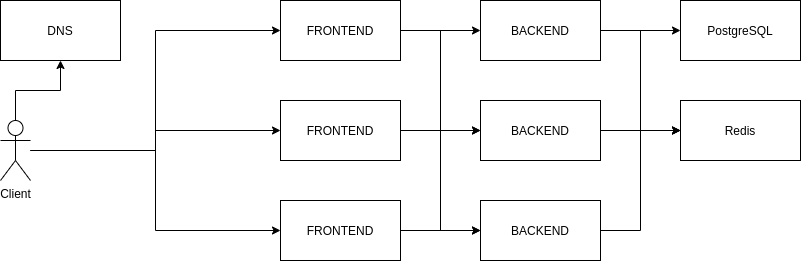

The diagram above was exported from draw.io. Its source (the exported page's mxGraphModel, read from the mxfile embedded in the PNG):
<mxGraphModel dx="1350" dy="806" grid="1" gridSize="10" guides="1" tooltips="1" connect="1" arrows="1" fold="1" page="1" pageScale="1" pageWidth="827" pageHeight="1169" math="0" shadow="0">
  <root>
    <mxCell id="0" />
    <mxCell id="1" parent="0" />
    <mxCell id="K_dNPWWvmv9fO6-Ttl9z-3" style="edgeStyle=orthogonalEdgeStyle;rounded=0;orthogonalLoop=1;jettySize=auto;html=1;exitX=0.5;exitY=0.5;exitDx=0;exitDy=0;exitPerimeter=0;entryX=0.5;entryY=1;entryDx=0;entryDy=0;" edge="1" parent="1" source="K_dNPWWvmv9fO6-Ttl9z-2" target="K_dNPWWvmv9fO6-Ttl9z-4">
      <mxGeometry relative="1" as="geometry">
        <mxPoint x="180" y="190" as="targetPoint" />
        <Array as="points">
          <mxPoint x="55" y="130" />
          <mxPoint x="100" y="130" />
        </Array>
      </mxGeometry>
    </mxCell>
    <mxCell id="K_dNPWWvmv9fO6-Ttl9z-9" value="" style="edgeStyle=orthogonalEdgeStyle;rounded=0;orthogonalLoop=1;jettySize=auto;html=1;entryX=0;entryY=0.5;entryDx=0;entryDy=0;" edge="1" parent="1" source="K_dNPWWvmv9fO6-Ttl9z-2" target="K_dNPWWvmv9fO6-Ttl9z-5">
      <mxGeometry relative="1" as="geometry">
        <mxPoint x="105" y="190" as="targetPoint" />
      </mxGeometry>
    </mxCell>
    <mxCell id="K_dNPWWvmv9fO6-Ttl9z-11" value="" style="edgeStyle=orthogonalEdgeStyle;rounded=0;orthogonalLoop=1;jettySize=auto;html=1;entryX=0;entryY=0.5;entryDx=0;entryDy=0;" edge="1" parent="1" source="K_dNPWWvmv9fO6-Ttl9z-2" target="K_dNPWWvmv9fO6-Ttl9z-6">
      <mxGeometry relative="1" as="geometry">
        <mxPoint x="55" y="300" as="targetPoint" />
      </mxGeometry>
    </mxCell>
    <mxCell id="K_dNPWWvmv9fO6-Ttl9z-13" value="" style="edgeStyle=orthogonalEdgeStyle;rounded=0;orthogonalLoop=1;jettySize=auto;html=1;entryX=0;entryY=0.5;entryDx=0;entryDy=0;" edge="1" parent="1" source="K_dNPWWvmv9fO6-Ttl9z-2" target="K_dNPWWvmv9fO6-Ttl9z-7">
      <mxGeometry relative="1" as="geometry">
        <mxPoint x="55" y="300" as="targetPoint" />
      </mxGeometry>
    </mxCell>
    <mxCell id="K_dNPWWvmv9fO6-Ttl9z-2" value="Client" style="shape=umlActor;verticalLabelPosition=bottom;verticalAlign=top;html=1;outlineConnect=0;" vertex="1" parent="1">
      <mxGeometry x="40" y="160" width="30" height="60" as="geometry" />
    </mxCell>
    <mxCell id="K_dNPWWvmv9fO6-Ttl9z-4" value="DNS" style="rounded=0;whiteSpace=wrap;html=1;" vertex="1" parent="1">
      <mxGeometry x="40" y="40" width="120" height="60" as="geometry" />
    </mxCell>
    <mxCell id="K_dNPWWvmv9fO6-Ttl9z-17" value="" style="edgeStyle=orthogonalEdgeStyle;rounded=0;orthogonalLoop=1;jettySize=auto;html=1;" edge="1" parent="1" source="K_dNPWWvmv9fO6-Ttl9z-5" target="K_dNPWWvmv9fO6-Ttl9z-16">
      <mxGeometry relative="1" as="geometry" />
    </mxCell>
    <mxCell id="K_dNPWWvmv9fO6-Ttl9z-5" value="FRONTEND" style="rounded=0;whiteSpace=wrap;html=1;" vertex="1" parent="1">
      <mxGeometry x="320" y="140" width="120" height="60" as="geometry" />
    </mxCell>
    <mxCell id="K_dNPWWvmv9fO6-Ttl9z-15" value="" style="edgeStyle=orthogonalEdgeStyle;rounded=0;orthogonalLoop=1;jettySize=auto;html=1;" edge="1" parent="1" source="K_dNPWWvmv9fO6-Ttl9z-6" target="K_dNPWWvmv9fO6-Ttl9z-14">
      <mxGeometry relative="1" as="geometry" />
    </mxCell>
    <mxCell id="K_dNPWWvmv9fO6-Ttl9z-20" value="" style="edgeStyle=orthogonalEdgeStyle;rounded=0;orthogonalLoop=1;jettySize=auto;html=1;entryX=0;entryY=0.5;entryDx=0;entryDy=0;" edge="1" parent="1" source="K_dNPWWvmv9fO6-Ttl9z-6" target="K_dNPWWvmv9fO6-Ttl9z-16">
      <mxGeometry relative="1" as="geometry">
        <mxPoint x="500" y="170" as="targetPoint" />
        <Array as="points">
          <mxPoint x="480" y="70" />
          <mxPoint x="480" y="170" />
        </Array>
      </mxGeometry>
    </mxCell>
    <mxCell id="K_dNPWWvmv9fO6-Ttl9z-21" value="" style="edgeStyle=orthogonalEdgeStyle;rounded=0;orthogonalLoop=1;jettySize=auto;html=1;entryX=0;entryY=0.5;entryDx=0;entryDy=0;" edge="1" parent="1" source="K_dNPWWvmv9fO6-Ttl9z-6" target="K_dNPWWvmv9fO6-Ttl9z-18">
      <mxGeometry relative="1" as="geometry" />
    </mxCell>
    <mxCell id="K_dNPWWvmv9fO6-Ttl9z-6" value="FRONTEND" style="rounded=0;whiteSpace=wrap;html=1;" vertex="1" parent="1">
      <mxGeometry x="320" y="40" width="120" height="60" as="geometry" />
    </mxCell>
    <mxCell id="K_dNPWWvmv9fO6-Ttl9z-19" value="" style="edgeStyle=orthogonalEdgeStyle;rounded=0;orthogonalLoop=1;jettySize=auto;html=1;" edge="1" parent="1" source="K_dNPWWvmv9fO6-Ttl9z-7" target="K_dNPWWvmv9fO6-Ttl9z-18">
      <mxGeometry relative="1" as="geometry" />
    </mxCell>
    <mxCell id="K_dNPWWvmv9fO6-Ttl9z-7" value="FRONTEND" style="rounded=0;whiteSpace=wrap;html=1;" vertex="1" parent="1">
      <mxGeometry x="320" y="240" width="120" height="60" as="geometry" />
    </mxCell>
    <mxCell id="K_dNPWWvmv9fO6-Ttl9z-23" value="" style="edgeStyle=orthogonalEdgeStyle;rounded=0;orthogonalLoop=1;jettySize=auto;html=1;" edge="1" parent="1" source="K_dNPWWvmv9fO6-Ttl9z-14" target="K_dNPWWvmv9fO6-Ttl9z-22">
      <mxGeometry relative="1" as="geometry" />
    </mxCell>
    <mxCell id="K_dNPWWvmv9fO6-Ttl9z-27" value="" style="edgeStyle=orthogonalEdgeStyle;rounded=0;orthogonalLoop=1;jettySize=auto;html=1;entryX=0;entryY=0.5;entryDx=0;entryDy=0;" edge="1" parent="1" source="K_dNPWWvmv9fO6-Ttl9z-14" target="K_dNPWWvmv9fO6-Ttl9z-25">
      <mxGeometry relative="1" as="geometry" />
    </mxCell>
    <mxCell id="K_dNPWWvmv9fO6-Ttl9z-14" value="BACKEND" style="rounded=0;whiteSpace=wrap;html=1;" vertex="1" parent="1">
      <mxGeometry x="520" y="40" width="120" height="60" as="geometry" />
    </mxCell>
    <mxCell id="K_dNPWWvmv9fO6-Ttl9z-26" value="" style="edgeStyle=orthogonalEdgeStyle;rounded=0;orthogonalLoop=1;jettySize=auto;html=1;" edge="1" parent="1" source="K_dNPWWvmv9fO6-Ttl9z-16" target="K_dNPWWvmv9fO6-Ttl9z-25">
      <mxGeometry relative="1" as="geometry" />
    </mxCell>
    <mxCell id="K_dNPWWvmv9fO6-Ttl9z-16" value="BACKEND" style="rounded=0;whiteSpace=wrap;html=1;" vertex="1" parent="1">
      <mxGeometry x="520" y="140" width="120" height="60" as="geometry" />
    </mxCell>
    <mxCell id="K_dNPWWvmv9fO6-Ttl9z-29" value="" style="edgeStyle=orthogonalEdgeStyle;rounded=0;orthogonalLoop=1;jettySize=auto;html=1;entryX=0;entryY=0.5;entryDx=0;entryDy=0;" edge="1" parent="1" source="K_dNPWWvmv9fO6-Ttl9z-18" target="K_dNPWWvmv9fO6-Ttl9z-25">
      <mxGeometry relative="1" as="geometry">
        <mxPoint x="780" y="200" as="targetPoint" />
      </mxGeometry>
    </mxCell>
    <mxCell id="K_dNPWWvmv9fO6-Ttl9z-18" value="BACKEND" style="rounded=0;whiteSpace=wrap;html=1;" vertex="1" parent="1">
      <mxGeometry x="520" y="240" width="120" height="60" as="geometry" />
    </mxCell>
    <mxCell id="K_dNPWWvmv9fO6-Ttl9z-22" value="PostgreSQL" style="rounded=0;whiteSpace=wrap;html=1;" vertex="1" parent="1">
      <mxGeometry x="720" y="40" width="120" height="60" as="geometry" />
    </mxCell>
    <mxCell id="K_dNPWWvmv9fO6-Ttl9z-25" value="Redis" style="rounded=0;whiteSpace=wrap;html=1;" vertex="1" parent="1">
      <mxGeometry x="720" y="140" width="120" height="60" as="geometry" />
    </mxCell>
  </root>
</mxGraphModel>